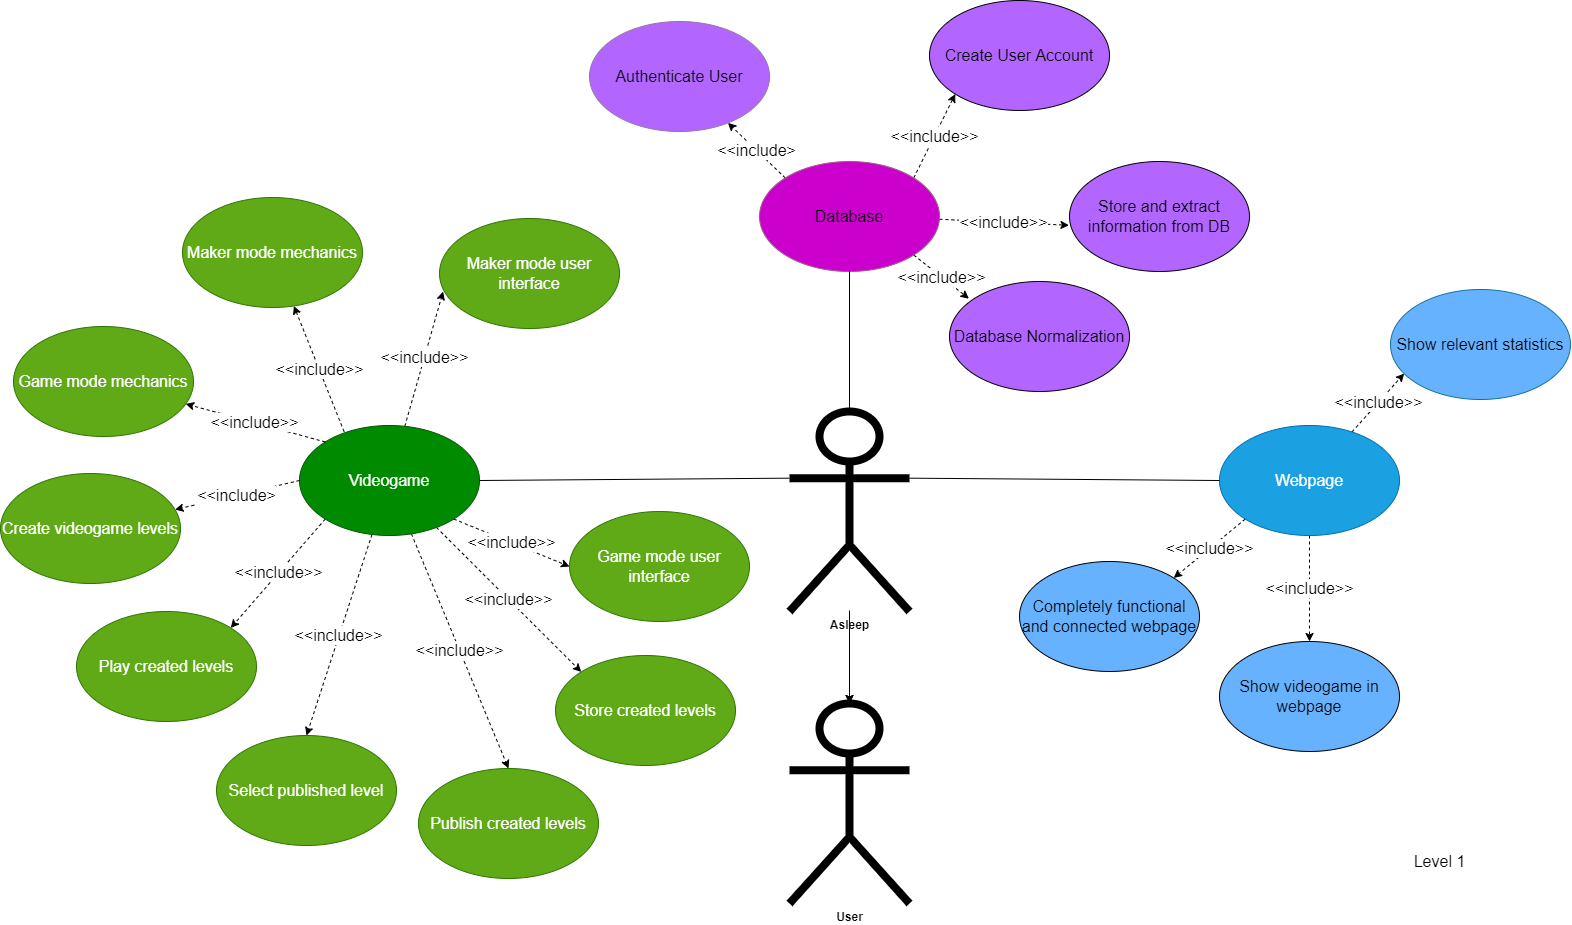

The diagram above was exported from draw.io. Its source (the exported page's mxGraphModel, read from the mxfile embedded in the PNG):
<mxGraphModel dx="1822" dy="1044" grid="0" gridSize="10" guides="1" tooltips="1" connect="1" arrows="1" fold="1" page="1" pageScale="1" pageWidth="1700" pageHeight="1100" background="#ffffff" math="0" shadow="0">
  <root>
    <mxCell id="0" />
    <mxCell id="1" parent="0" />
    <mxCell id="65" value="" style="edgeStyle=none;html=1;" edge="1" parent="1" source="2" target="64">
      <mxGeometry relative="1" as="geometry" />
    </mxCell>
    <mxCell id="66" value="" style="edgeStyle=none;html=1;" edge="1" parent="1" source="2" target="64">
      <mxGeometry relative="1" as="geometry" />
    </mxCell>
    <mxCell id="2" value="&lt;b&gt;&lt;font color=&quot;#000000&quot;&gt;Asleep&lt;br&gt;&lt;br&gt;&lt;/font&gt;&lt;/b&gt;" style="shape=umlActor;html=1;verticalLabelPosition=bottom;verticalAlign=top;align=center;strokeWidth=8;strokeColor=#000000;fillColor=#FFFFFF;" parent="1" vertex="1">
      <mxGeometry x="820" y="570" width="120" height="200" as="geometry" />
    </mxCell>
    <mxCell id="54" value="&lt;font color=&quot;#000000&quot; style=&quot;background-color: rgb(255 , 255 , 255)&quot;&gt;&amp;lt;&amp;lt;include&amp;gt;&lt;/font&gt;" style="edgeStyle=none;html=1;exitX=0;exitY=0;exitDx=0;exitDy=0;dashed=1;fontSize=16;strokeColor=#000000;" parent="1" source="5" target="50" edge="1">
      <mxGeometry relative="1" as="geometry" />
    </mxCell>
    <mxCell id="55" value="&lt;font color=&quot;#000000&quot; style=&quot;background-color: rgb(255 , 255 , 255)&quot;&gt;&amp;lt;&amp;lt;include&amp;gt;&amp;gt;&lt;/font&gt;" style="edgeStyle=none;html=1;exitX=1;exitY=0;exitDx=0;exitDy=0;entryX=0;entryY=1;entryDx=0;entryDy=0;dashed=1;fontSize=16;strokeColor=#000000;" parent="1" source="5" target="51" edge="1">
      <mxGeometry relative="1" as="geometry" />
    </mxCell>
    <mxCell id="56" value="&lt;font color=&quot;#000000&quot; style=&quot;background-color: rgb(255 , 255 , 255)&quot;&gt;&amp;lt;&amp;lt;include&amp;gt;&amp;gt;&lt;/font&gt;" style="edgeStyle=none;html=1;entryX=-0.003;entryY=0.58;entryDx=0;entryDy=0;entryPerimeter=0;dashed=1;fontSize=16;strokeColor=#000000;" parent="1" source="5" target="52" edge="1">
      <mxGeometry relative="1" as="geometry" />
    </mxCell>
    <mxCell id="57" value="&lt;font color=&quot;#000000&quot; style=&quot;background-color: rgb(255 , 255 , 255)&quot;&gt;&amp;lt;&amp;lt;include&amp;gt;&amp;gt;&lt;/font&gt;" style="edgeStyle=none;html=1;exitX=1;exitY=1;exitDx=0;exitDy=0;entryX=0.108;entryY=0.156;entryDx=0;entryDy=0;entryPerimeter=0;dashed=1;fontSize=16;strokeColor=#000000;" parent="1" source="5" target="53" edge="1">
      <mxGeometry relative="1" as="geometry" />
    </mxCell>
    <mxCell id="5" value="&lt;font&gt;&lt;font style=&quot;font-size: 16px&quot;&gt;Database&lt;/font&gt;&lt;br&gt;&lt;/font&gt;" style="ellipse;whiteSpace=wrap;html=1;fillColor=#CC00CC;gradientColor=#CC00CC;strokeColor=#996185;" parent="1" vertex="1">
      <mxGeometry x="790" y="320" width="180" height="110" as="geometry" />
    </mxCell>
    <mxCell id="61" value="&lt;font color=&quot;#000000&quot; style=&quot;background-color: rgb(255 , 255 , 255)&quot;&gt;&amp;lt;&amp;lt;include&amp;gt;&amp;gt;&lt;/font&gt;" style="edgeStyle=none;html=1;exitX=0;exitY=1;exitDx=0;exitDy=0;entryX=1;entryY=0;entryDx=0;entryDy=0;dashed=1;fontSize=16;strokeColor=#000000;" parent="1" source="6" target="58" edge="1">
      <mxGeometry relative="1" as="geometry" />
    </mxCell>
    <mxCell id="62" value="&lt;font color=&quot;#000000&quot; style=&quot;background-color: rgb(255 , 255 , 255)&quot;&gt;&amp;lt;&amp;lt;include&amp;gt;&amp;gt;&lt;/font&gt;" style="edgeStyle=none;html=1;entryX=0.5;entryY=0;entryDx=0;entryDy=0;dashed=1;fontSize=16;strokeColor=#000000;" parent="1" source="6" target="59" edge="1">
      <mxGeometry relative="1" as="geometry" />
    </mxCell>
    <mxCell id="63" value="&lt;font color=&quot;#000000&quot; style=&quot;background-color: rgb(255 , 255 , 255)&quot;&gt;&amp;lt;&amp;lt;include&amp;gt;&amp;gt;&lt;/font&gt;" style="edgeStyle=none;html=1;entryX=0.076;entryY=0.764;entryDx=0;entryDy=0;dashed=1;fontSize=16;strokeColor=#000000;entryPerimeter=0;" parent="1" source="6" target="60" edge="1">
      <mxGeometry relative="1" as="geometry" />
    </mxCell>
    <mxCell id="6" value="&lt;font style=&quot;font-size: 16px&quot;&gt;Webpage&lt;/font&gt;" style="ellipse;whiteSpace=wrap;html=1;fillColor=#1ba1e2;strokeColor=#006EAF;fontColor=#ffffff;" parent="1" vertex="1">
      <mxGeometry x="1250" y="584" width="180" height="110" as="geometry" />
    </mxCell>
    <mxCell id="42" value="&lt;font color=&quot;#000000&quot; style=&quot;background-color: rgb(255 , 255 , 255)&quot;&gt;&amp;lt;&amp;lt;include&amp;gt;&amp;gt;&lt;/font&gt;" style="edgeStyle=none;html=1;exitX=0.248;exitY=0.057;exitDx=0;exitDy=0;dashed=1;fontSize=16;strokeColor=#000000;exitPerimeter=0;" parent="1" source="7" target="31" edge="1">
      <mxGeometry relative="1" as="geometry" />
    </mxCell>
    <mxCell id="43" value="&lt;font color=&quot;#000000&quot; style=&quot;background-color: rgb(255 , 255 , 255)&quot;&gt;&amp;lt;&amp;lt;include&amp;gt;&amp;gt;&lt;/font&gt;" style="edgeStyle=none;html=1;entryX=0.02;entryY=0.664;entryDx=0;entryDy=0;entryPerimeter=0;dashed=1;fontSize=16;strokeColor=#000000;" parent="1" source="7" target="33" edge="1">
      <mxGeometry relative="1" as="geometry" />
    </mxCell>
    <mxCell id="44" value="&lt;font color=&quot;#000000&quot; style=&quot;background-color: rgb(255 , 255 , 255)&quot;&gt;&amp;lt;&amp;lt;include&amp;gt;&amp;gt;&lt;/font&gt;" style="edgeStyle=none;html=1;exitX=1;exitY=1;exitDx=0;exitDy=0;entryX=0;entryY=0.5;entryDx=0;entryDy=0;dashed=1;fontSize=16;strokeColor=#000000;" parent="1" source="7" target="34" edge="1">
      <mxGeometry relative="1" as="geometry" />
    </mxCell>
    <mxCell id="45" value="&lt;font color=&quot;#000000&quot; style=&quot;background-color: rgb(255 , 255 , 255)&quot;&gt;&amp;lt;&amp;lt;include&amp;gt;&amp;gt;&lt;/font&gt;" style="edgeStyle=none;html=1;entryX=0;entryY=0;entryDx=0;entryDy=0;dashed=1;fontSize=16;strokeColor=#000000;" parent="1" source="7" target="35" edge="1">
      <mxGeometry relative="1" as="geometry" />
    </mxCell>
    <mxCell id="46" value="&lt;font color=&quot;#000000&quot; style=&quot;background-color: rgb(255 , 255 , 255)&quot;&gt;&amp;lt;&amp;lt;include&amp;gt;&amp;gt;&lt;/font&gt;" style="edgeStyle=none;html=1;entryX=0.5;entryY=0;entryDx=0;entryDy=0;dashed=1;fontSize=16;strokeColor=#000000;" parent="1" source="7" target="36" edge="1">
      <mxGeometry relative="1" as="geometry" />
    </mxCell>
    <mxCell id="47" value="&lt;font color=&quot;#000000&quot; style=&quot;background-color: rgb(255 , 255 , 255)&quot;&gt;&amp;lt;&amp;lt;include&amp;gt;&amp;gt;&lt;/font&gt;" style="edgeStyle=none;html=1;entryX=0.5;entryY=0;entryDx=0;entryDy=0;dashed=1;fontSize=16;strokeColor=#000000;" parent="1" source="7" target="37" edge="1">
      <mxGeometry relative="1" as="geometry" />
    </mxCell>
    <mxCell id="48" value="&lt;font color=&quot;#000000&quot; style=&quot;background-color: rgb(255 , 255 , 255)&quot;&gt;&amp;lt;&amp;lt;include&amp;gt;&amp;gt;&lt;/font&gt;" style="edgeStyle=none;html=1;exitX=0;exitY=1;exitDx=0;exitDy=0;entryX=1;entryY=0;entryDx=0;entryDy=0;dashed=1;fontSize=16;strokeColor=#000000;" parent="1" source="7" target="38" edge="1">
      <mxGeometry relative="1" as="geometry" />
    </mxCell>
    <mxCell id="7" value="&lt;font style=&quot;font-size: 16px&quot;&gt;Videogame&lt;/font&gt;" style="ellipse;whiteSpace=wrap;html=1;fillColor=#008a00;fontColor=#ffffff;strokeColor=#005700;" parent="1" vertex="1">
      <mxGeometry x="330" y="584" width="180" height="110" as="geometry" />
    </mxCell>
    <mxCell id="15" value="&lt;font style=&quot;font-size: 16px&quot;&gt;&lt;font color=&quot;#000000&quot;&gt;Level 1&lt;/font&gt;&lt;br&gt;&lt;/font&gt;" style="text;html=1;align=center;verticalAlign=middle;resizable=0;points=[];autosize=1;strokeColor=none;fillColor=none;fontSize=14;" parent="1" vertex="1">
      <mxGeometry x="1435" y="1010" width="70" height="20" as="geometry" />
    </mxCell>
    <mxCell id="21" value="" style="endArrow=none;html=1;entryX=0.5;entryY=1;entryDx=0;entryDy=0;exitX=0.5;exitY=0;exitDx=0;exitDy=0;exitPerimeter=0;strokeColor=#000000;" parent="1" source="2" target="5" edge="1">
      <mxGeometry width="50" height="50" relative="1" as="geometry">
        <mxPoint x="790" y="500" as="sourcePoint" />
        <mxPoint x="840" y="450" as="targetPoint" />
      </mxGeometry>
    </mxCell>
    <mxCell id="23" value="" style="endArrow=none;html=1;exitX=1;exitY=0.5;exitDx=0;exitDy=0;entryX=0;entryY=0.3333333333333333;entryDx=0;entryDy=0;entryPerimeter=0;strokeColor=#000000;" parent="1" source="7" target="2" edge="1">
      <mxGeometry width="50" height="50" relative="1" as="geometry">
        <mxPoint x="790" y="500" as="sourcePoint" />
        <mxPoint x="840" y="450" as="targetPoint" />
      </mxGeometry>
    </mxCell>
    <mxCell id="24" value="" style="endArrow=none;html=1;exitX=1;exitY=0.3333333333333333;exitDx=0;exitDy=0;exitPerimeter=0;entryX=0;entryY=0.5;entryDx=0;entryDy=0;strokeColor=#000000;" parent="1" source="2" target="6" edge="1">
      <mxGeometry width="50" height="50" relative="1" as="geometry">
        <mxPoint x="790" y="500" as="sourcePoint" />
        <mxPoint x="840" y="450" as="targetPoint" />
      </mxGeometry>
    </mxCell>
    <mxCell id="30" value="&lt;font style=&quot;font-size: 16px&quot;&gt;Create videogame levels&lt;/font&gt;" style="ellipse;whiteSpace=wrap;html=1;fillColor=#60a917;fontColor=#ffffff;strokeColor=#2D7600;" parent="1" vertex="1">
      <mxGeometry x="31" y="632" width="180" height="110" as="geometry" />
    </mxCell>
    <mxCell id="31" value="&lt;font style=&quot;font-size: 16px&quot;&gt;Maker mode mechanics&lt;/font&gt;" style="ellipse;whiteSpace=wrap;html=1;fillColor=#60a917;fontColor=#ffffff;strokeColor=#2D7600;" parent="1" vertex="1">
      <mxGeometry x="213" y="356" width="180" height="110" as="geometry" />
    </mxCell>
    <mxCell id="32" value="&lt;font style=&quot;font-size: 16px&quot;&gt;Game mode mechanics&lt;/font&gt;" style="ellipse;whiteSpace=wrap;html=1;fillColor=#60a917;fontColor=#ffffff;strokeColor=#2D7600;" parent="1" vertex="1">
      <mxGeometry x="44" y="485" width="180" height="110" as="geometry" />
    </mxCell>
    <mxCell id="33" value="&lt;span style=&quot;font-size: 16px&quot;&gt;Maker mode user interface&lt;/span&gt;" style="ellipse;whiteSpace=wrap;html=1;fillColor=#60a917;fontColor=#ffffff;strokeColor=#2D7600;" parent="1" vertex="1">
      <mxGeometry x="470" y="377" width="180" height="110" as="geometry" />
    </mxCell>
    <mxCell id="34" value="&lt;span style=&quot;font-size: 16px&quot;&gt;Game mode user interface&lt;/span&gt;" style="ellipse;whiteSpace=wrap;html=1;fillColor=#60a917;fontColor=#ffffff;strokeColor=#2D7600;" parent="1" vertex="1">
      <mxGeometry x="600" y="670" width="180" height="110" as="geometry" />
    </mxCell>
    <mxCell id="35" value="&lt;span style=&quot;font-size: 16px&quot;&gt;Store created levels&lt;/span&gt;" style="ellipse;whiteSpace=wrap;html=1;fillColor=#60a917;fontColor=#ffffff;strokeColor=#2D7600;" parent="1" vertex="1">
      <mxGeometry x="586" y="814" width="180" height="110" as="geometry" />
    </mxCell>
    <mxCell id="36" value="&lt;span style=&quot;font-size: 16px&quot;&gt;Publish created levels&lt;/span&gt;" style="ellipse;whiteSpace=wrap;html=1;fillColor=#60a917;fontColor=#ffffff;strokeColor=#2D7600;" parent="1" vertex="1">
      <mxGeometry x="449" y="927" width="180" height="110" as="geometry" />
    </mxCell>
    <mxCell id="37" value="&lt;span style=&quot;font-size: 16px&quot;&gt;Select published level&lt;/span&gt;" style="ellipse;whiteSpace=wrap;html=1;fillColor=#60a917;fontColor=#ffffff;strokeColor=#2D7600;" parent="1" vertex="1">
      <mxGeometry x="247" y="894" width="180" height="110" as="geometry" />
    </mxCell>
    <mxCell id="38" value="&lt;span style=&quot;font-size: 16px&quot;&gt;Play created levels&lt;/span&gt;" style="ellipse;whiteSpace=wrap;html=1;fillColor=#60a917;fontColor=#ffffff;strokeColor=#2D7600;" parent="1" vertex="1">
      <mxGeometry x="107" y="770" width="180" height="110" as="geometry" />
    </mxCell>
    <mxCell id="40" value="&lt;font color=&quot;#000000&quot; style=&quot;background-color: rgb(255 , 255 , 255)&quot;&gt;&amp;lt;&amp;lt;include&amp;gt;&amp;gt;&lt;/font&gt;" style="endArrow=classic;html=1;fontSize=16;dashed=1;exitX=0;exitY=0;exitDx=0;exitDy=0;strokeColor=#000000;" parent="1" source="7" target="32" edge="1">
      <mxGeometry width="50" height="50" relative="1" as="geometry">
        <mxPoint x="820" y="670" as="sourcePoint" />
        <mxPoint x="870" y="620" as="targetPoint" />
      </mxGeometry>
    </mxCell>
    <mxCell id="41" value="&lt;font color=&quot;#000000&quot; style=&quot;background-color: rgb(255 , 255 , 255)&quot;&gt;&amp;lt;&amp;lt;include&amp;gt;&lt;/font&gt;" style="endArrow=classic;html=1;fontSize=16;dashed=1;exitX=0;exitY=0.5;exitDx=0;exitDy=0;strokeColor=#000000;" parent="1" source="7" target="30" edge="1">
      <mxGeometry width="50" height="50" relative="1" as="geometry">
        <mxPoint x="430" y="593.9999999999999" as="sourcePoint" />
        <mxPoint x="410" y="459.9999999999999" as="targetPoint" />
      </mxGeometry>
    </mxCell>
    <mxCell id="50" value="&lt;span style=&quot;font-size: 16px&quot;&gt;Authenticate User&lt;/span&gt;" style="ellipse;whiteSpace=wrap;html=1;fillColor=#B266FF;strokeColor=#9673a6;" parent="1" vertex="1">
      <mxGeometry x="620" y="180" width="180" height="110" as="geometry" />
    </mxCell>
    <mxCell id="51" value="&lt;span style=&quot;font-size: 16px&quot;&gt;Create User Account&lt;/span&gt;" style="ellipse;whiteSpace=wrap;html=1;fillColor=#B266FF;" parent="1" vertex="1">
      <mxGeometry x="960" y="159" width="180" height="110" as="geometry" />
    </mxCell>
    <mxCell id="52" value="&lt;span style=&quot;font-size: 16px&quot;&gt;Store and extract information from DB&lt;/span&gt;" style="ellipse;whiteSpace=wrap;html=1;fillColor=#B266FF;" parent="1" vertex="1">
      <mxGeometry x="1100" y="320" width="180" height="110" as="geometry" />
    </mxCell>
    <mxCell id="53" value="&lt;span style=&quot;font-size: 16px&quot;&gt;Database Normalization&lt;/span&gt;" style="ellipse;whiteSpace=wrap;html=1;fillColor=#B266FF;" parent="1" vertex="1">
      <mxGeometry x="980" y="440" width="180" height="110" as="geometry" />
    </mxCell>
    <mxCell id="58" value="&lt;span style=&quot;font-size: 16px&quot;&gt;Completely functional and connected webpage&lt;/span&gt;" style="ellipse;whiteSpace=wrap;html=1;fillColor=#66B2FF;" parent="1" vertex="1">
      <mxGeometry x="1050" y="720" width="180" height="110" as="geometry" />
    </mxCell>
    <mxCell id="59" value="&lt;span style=&quot;font-size: 16px&quot;&gt;Show videogame in webpage&lt;/span&gt;" style="ellipse;whiteSpace=wrap;html=1;fillColor=#66B2FF;" parent="1" vertex="1">
      <mxGeometry x="1250" y="800" width="180" height="110" as="geometry" />
    </mxCell>
    <mxCell id="60" value="&lt;span style=&quot;font-size: 16px&quot;&gt;Show relevant statistics&lt;/span&gt;" style="ellipse;whiteSpace=wrap;html=1;fillColor=#66B2FF;strokeColor=#10739e;" parent="1" vertex="1">
      <mxGeometry x="1421" y="448" width="180" height="110" as="geometry" />
    </mxCell>
    <mxCell id="64" value="&lt;font color=&quot;#000000&quot;&gt;&lt;b&gt;User&lt;/b&gt;&lt;/font&gt;" style="shape=umlActor;html=1;verticalLabelPosition=bottom;verticalAlign=top;align=center;strokeWidth=8;strokeColor=#000000;fillColor=#FFFFFF;" vertex="1" parent="1">
      <mxGeometry x="820" y="862" width="120" height="200" as="geometry" />
    </mxCell>
    <mxCell id="67" value="" style="endArrow=none;html=1;strokeWidth=1;strokeColor=#000000;exitX=0.5;exitY=0;exitDx=0;exitDy=0;exitPerimeter=0;" edge="1" parent="1" source="64">
      <mxGeometry width="50" height="50" relative="1" as="geometry">
        <mxPoint x="880" y="846" as="sourcePoint" />
        <mxPoint x="880" y="769" as="targetPoint" />
      </mxGeometry>
    </mxCell>
  </root>
</mxGraphModel>